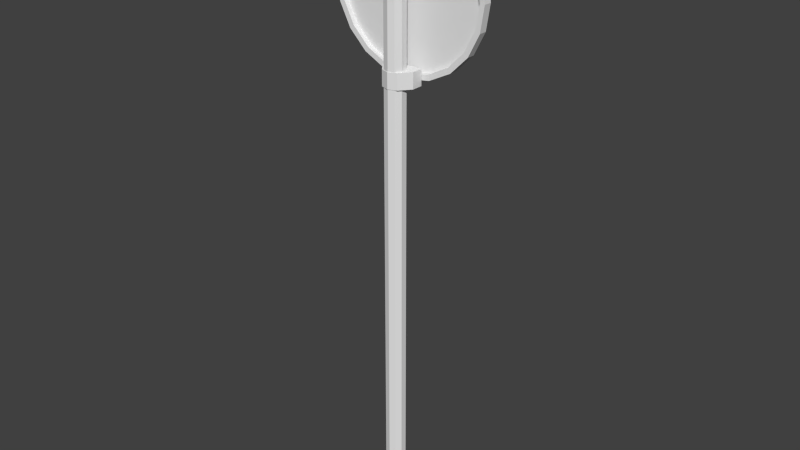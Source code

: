 # Source: speed50.blend  (saved by Blender 2.70.0; exported with 4.5.12 LTS)
import bpy
from mathutils import Matrix  # noqa: F401  (used for matrix-valued properties, if any)

bpy.ops.wm.read_factory_settings(use_empty=True)
scene = bpy.context.scene
scene.name = 'Scene'

# ---- collections
col_collection_1 = bpy.data.collections.new('Collection 1'); scene.collection.children.link(col_collection_1)

# ---- materials (node trees are filled in below, after node groups)
mat_material = bpy.data.materials.new('Material')
mat_material.alpha_threshold = 0.0
mat_material.use_transparent_shadow = False
mat_material.roughness = 0.5
mat_material.line_color = (0.0, 0.0, 0.0, 1.0)
mat_material_001 = bpy.data.materials.new('Material.001')
mat_material_001.alpha_threshold = 0.0
mat_material_001.use_transparent_shadow = False
mat_material_001.roughness = 0.5
mat_material_001.line_color = (0.0, 0.0, 0.0, 1.0)

# ---- material node trees

# ---- world
world_world = bpy.data.worlds.new('World'); scene.world = world_world
world_world.color = (0.05088, 0.05088, 0.05088)
world_world.use_sun_shadow = False
world_world.sun_shadow_jitter_overblur = 0.0
world_world.cycles.sampling_method = 'MANUAL'
world_world.cycles.sample_map_resolution = 256

# ---- meshes
me_cube_003 = bpy.data.meshes.new('Cube.003')
me_cube_003.from_pydata([(-1.0, 0.1099, -1.0), (-1.0, 1.0, -1.0), (1.0, 1.0, -1.0), (1.0, 0.1099, -1.0), (-1.0, 0.1099, 1.0), (-1.0, 1.0, 1.0), (1.0, 1.0, 1.0), (1.0, 0.1099, 1.0), (0.0, 1.0, 1.0), (0.0, 1.0, -1.0), (0.0, -1.0, 1.0), (0.0, -1.0, -1.0), (-0.5, 1.0, -1.0), (-0.5, -0.755, 1.0), (-0.5, 1.0, 1.0), (-0.5, -0.755, -1.0), (0.5, 1.0, 1.0), (0.5, -0.755, -1.0), (0.5, 1.0, -1.0), (0.5, -0.755, 1.0)], [], [(4, 5, 1, 0), (16, 6, 2, 18), (6, 7, 3, 2), (13, 4, 0, 15), (17, 18, 2, 3), (13, 14, 5, 4), (14, 8, 9, 12), (19, 10, 11, 17), (15, 12, 9, 11), (19, 16, 8, 10), (10, 13, 15, 11), (10, 8, 14, 13), (5, 14, 12, 1), (0, 1, 12, 15), (8, 16, 18, 9), (11, 9, 18, 17), (7, 19, 17, 3), (7, 6, 16, 19)])
_uv = me_cube_003.uv_layers.new(name='UVMap')
_uv.uv.foreach_set('vector', [0.6819, 0.8038, 0.6819, 1.0, 0.3638, 1.0, 0.3638, 0.8038, 1.896e-08, 0.6409, 0.0, 0.5268, 0.3181, 0.5268, 0.3181, 0.6409, 0.3638, 0.5, 0.3638, 0.3038, 0.6819, 0.3038, 0.6819, 0.5, 0.6819, 0.5836, 0.6819, 0.8038, 0.3638, 0.8038, 0.3638, 0.5836, 0.0, 0.1517, 0.1856, 0.4509, 0.1262, 0.5268, 0.03206, 0.3751, 0.7209, 0.8423, 1.0, 0.8423, 1.0, 0.9565, 0.8584, 0.9565, 1.896e-08, 0.8691, 1.896e-08, 0.755, 0.3181, 0.755, 0.3181, 0.8691, 0.3638, 0.08358, 0.3638, 9.522e-08, 0.6819, 0.0, 0.6819, 0.08358, 0.1188, 0.0, 0.3044, 0.2992, 0.245, 0.3751, 0.03349, 0.0341, 0.7209, 0.6141, 1.0, 0.6141, 1.0, 0.7282, 0.6819, 0.7282, 0.6819, 0.5, 0.6819, 0.5836, 0.3638, 0.5836, 0.3638, 0.5, 0.6819, 0.7282, 1.0, 0.7282, 1.0, 0.8423, 0.7209, 0.8423, 3.792e-08, 0.9832, 1.896e-08, 0.8691, 0.3181, 0.8691, 0.3181, 0.9832, 0.2697, 0.07156, 0.3638, 0.2233, 0.3044, 0.2992, 0.1188, 0.0, 1.896e-08, 0.755, 1.896e-08, 0.6409, 0.3181, 0.6409, 0.3181, 0.755, 0.03349, 0.0341, 0.245, 0.3751, 0.1856, 0.4509, 0.0, 0.1517, 0.3638, 0.3038, 0.3638, 0.08358, 0.6819, 0.08358, 0.6819, 0.3038, 0.8584, 0.5, 1.0, 0.5, 1.0, 0.6141, 0.7209, 0.6141])
me_cube_003.materials.append(mat_material)
me_cube_003.use_remesh_preserve_volume = False
me_cube_003.use_remesh_preserve_attributes = False
me_cube_003.use_mirror_vertex_groups = False
me_cube_003.update()
me_cube_002 = bpy.data.meshes.new('Cube.002')
me_cube_002.from_pydata([(-1.0, 0.1099, -1.0), (-1.0, 1.0, -1.0), (1.0, 1.0, -1.0), (1.0, 0.1099, -1.0), (-1.0, 0.1099, 1.0), (-1.0, 1.0, 1.0), (1.0, 1.0, 1.0), (1.0, 0.1099, 1.0), (0.0, 1.0, 1.0), (0.0, 1.0, -1.0), (0.0, -1.0, 1.0), (0.0, -1.0, -1.0), (-0.5, 1.0, -1.0), (-0.5, -0.755, 1.0), (-0.5, 1.0, 1.0), (-0.5, -0.755, -1.0), (0.5, 1.0, 1.0), (0.5, -0.755, -1.0), (0.5, 1.0, -1.0), (0.5, -0.755, 1.0)], [], [(4, 5, 1, 0), (16, 6, 2, 18), (6, 7, 3, 2), (13, 4, 0, 15), (17, 18, 2, 3), (13, 14, 5, 4), (14, 8, 9, 12), (19, 10, 11, 17), (15, 12, 9, 11), (19, 16, 8, 10), (10, 13, 15, 11), (10, 8, 14, 13), (5, 14, 12, 1), (0, 1, 12, 15), (8, 16, 18, 9), (11, 9, 18, 17), (7, 19, 17, 3), (7, 6, 16, 19)])
_uv = me_cube_002.uv_layers.new(name='UVMap')
_uv.uv.foreach_set('vector', [0.6819, 0.8038, 0.6819, 1.0, 0.3638, 1.0, 0.3638, 0.8038, 1.896e-08, 0.6409, 0.0, 0.5268, 0.3181, 0.5268, 0.3181, 0.6409, 0.3638, 0.5, 0.3638, 0.3038, 0.6819, 0.3038, 0.6819, 0.5, 0.6819, 0.5836, 0.6819, 0.8038, 0.3638, 0.8038, 0.3638, 0.5836, 0.0, 0.1517, 0.1856, 0.4509, 0.1262, 0.5268, 0.03206, 0.3751, 0.7209, 0.8423, 1.0, 0.8423, 1.0, 0.9565, 0.8584, 0.9565, 1.896e-08, 0.8691, 1.896e-08, 0.755, 0.3181, 0.755, 0.3181, 0.8691, 0.3638, 0.08358, 0.3638, 9.522e-08, 0.6819, 0.0, 0.6819, 0.08358, 0.1188, 0.0, 0.3044, 0.2992, 0.245, 0.3751, 0.03349, 0.0341, 0.7209, 0.6141, 1.0, 0.6141, 1.0, 0.7282, 0.6819, 0.7282, 0.6819, 0.5, 0.6819, 0.5836, 0.3638, 0.5836, 0.3638, 0.5, 0.6819, 0.7282, 1.0, 0.7282, 1.0, 0.8423, 0.7209, 0.8423, 3.792e-08, 0.9832, 1.896e-08, 0.8691, 0.3181, 0.8691, 0.3181, 0.9832, 0.2697, 0.07156, 0.3638, 0.2233, 0.3044, 0.2992, 0.1188, 0.0, 1.896e-08, 0.755, 1.896e-08, 0.6409, 0.3181, 0.6409, 0.3181, 0.755, 0.03349, 0.0341, 0.245, 0.3751, 0.1856, 0.4509, 0.0, 0.1517, 0.3638, 0.3038, 0.3638, 0.08358, 0.6819, 0.08358, 0.6819, 0.3038, 0.8584, 0.5, 1.0, 0.5, 1.0, 0.6141, 0.7209, 0.6141])
me_cube_002.materials.append(mat_material)
me_cube_002.use_remesh_preserve_volume = False
me_cube_002.use_remesh_preserve_attributes = False
me_cube_002.use_mirror_vertex_groups = False
me_cube_002.update()
me_cylinder_001 = bpy.data.meshes.new('Cylinder.001')
me_cylinder_001.from_pydata([(1.529e-08, -0.4835, -0.03217), (1.529e-08, -0.4835, 33.19), (0.3312, -0.5911, -0.03217), (0.3312, -0.5911, 33.19), (0.5359, -0.8728, -0.03217), (0.5359, -0.8728, 33.19), (0.5359, -1.221, -0.03217), (0.5359, -1.221, 33.19), (0.3312, -1.503, -0.03217), (0.3312, -1.503, 33.19), (-3.397e-08, -1.61, -0.03217), (-3.397e-08, -1.61, 33.19), (-0.3312, -1.503, -0.03217), (-0.3312, -1.503, 33.19), (-0.5359, -1.221, -0.03217), (-0.5359, -1.221, 33.19), (-0.5359, -0.8728, -0.03217), (-0.5359, -0.8728, 33.19), (-0.3312, -0.5911, -0.03217), (-0.3312, -0.5911, 33.19)], [], [(0, 1, 3, 2), (2, 3, 5, 4), (4, 5, 7, 6), (6, 7, 9, 8), (8, 9, 11, 10), (10, 11, 13, 12), (12, 13, 15, 14), (14, 15, 17, 16), (3, 1, 19, 17, 15, 13, 11, 9, 7, 5), (18, 19, 1, 0), (16, 17, 19, 18), (0, 2, 4, 6, 8, 10, 12, 14, 16, 18)])
_uv = me_cylinder_001.uv_layers.new(name='UVMap')
_uv.uv.foreach_set('vector', [0.5904, 0.0, 0.5904, 1.0, 0.5066, 1.0, 0.5066, 1.346e-09, 0.5066, 1.346e-09, 0.5066, 1.0, 0.4388, 1.0, 0.4388, 1.794e-09, 0.2194, 1.0, 0.2194, 0.0, 0.2872, 0.0, 0.2872, 1.0, 0.2872, 1.0, 0.2872, 0.0, 0.371, 0.0, 0.371, 1.0, 0.371, 1.0, 0.371, 0.0, 0.4388, 0.0, 0.4388, 1.0, 1.434e-07, 1.0, 0.0, 0.0, 0.0678, 1.148e-07, 0.0678, 1.0, 0.0678, 1.0, 0.0678, 1.148e-07, 0.1516, 1.148e-07, 0.1516, 1.0, 0.1516, 1.0, 0.1516, 1.148e-07, 0.2194, 1.148e-07, 0.2194, 1.0, 0.871, 0.03392, 0.9507, 0.03716, 1.0, 0.04564, 1.0, 0.05612, 0.9507, 0.0646, 0.871, 0.06784, 0.7913, 0.0646, 0.7421, 0.05612, 0.7421, 0.04564, 0.7913, 0.03716, 0.6583, 0.0, 0.6583, 1.0, 0.5904, 1.0, 0.5904, 1.121e-10, 0.7421, 7.849e-10, 0.7421, 1.0, 0.6583, 1.0, 0.6583, 0.0, 0.7913, 0.003239, 0.871, 0.0, 0.9507, 0.003239, 1.0, 0.01172, 1.0, 0.0222, 0.9507, 0.03068, 0.871, 0.03392, 0.7913, 0.03068, 0.7421, 0.0222, 0.7421, 0.01172])
me_cylinder_001.materials.append(mat_material)
me_cylinder_001.use_remesh_preserve_volume = False
me_cylinder_001.use_remesh_preserve_attributes = False
me_cylinder_001.use_mirror_vertex_groups = False
me_cylinder_001.update()
me_cylinder = bpy.data.meshes.new('Cylinder')
me_cylinder.from_pydata([(0.0, 1.0, -0.05046), (0.0, 1.0, 0.05046), (0.309, 0.9511, -0.05046), (0.309, 0.9511, 0.05046), (0.5878, 0.809, -0.05046), (0.5878, 0.809, 0.05046), (0.809, 0.5878, -0.05046), (0.809, 0.5878, 0.05046), (0.9511, 0.309, -0.05046), (0.9511, 0.309, 0.05046), (1.0, 5.638e-07, -0.05046), (1.0, -6.512e-07, 0.05046), (0.9511, -0.309, -0.05046), (0.9511, -0.309, 0.05046), (0.809, -0.5878, -0.05046), (0.809, -0.5878, 0.05046), (0.5878, -0.809, -0.05046), (0.5878, -0.809, 0.05046), (0.309, -0.9511, -0.05046), (0.309, -0.9511, 0.05046), (-3.258e-07, -1.0, -0.05046), (-3.258e-07, -1.0, 0.05046), (-0.309, -0.9511, -0.05046), (-0.309, -0.9511, 0.05046), (-0.5878, -0.809, -0.05046), (-0.5878, -0.809, 0.05046), (-0.809, -0.5878, -0.05046), (-0.809, -0.5878, 0.05046), (-0.9511, -0.309, -0.05046), (-0.9511, -0.309, 0.05046), (-1.0, 1.573e-06, -0.05046), (-1.0, 3.581e-07, 0.05046), (-0.9511, 0.309, -0.05046), (-0.9511, 0.309, 0.05046), (-0.809, 0.5878, -0.05046), (-0.809, 0.5878, 0.05046), (-0.5878, 0.809, -0.05046), (-0.5878, 0.809, 0.05046), (-0.309, 0.9511, -0.05046), (-0.309, 0.9511, 0.05046), (4.438e-09, 0.9338, 0.04907), (0.2886, 0.8881, 0.04907), (0.5489, 0.7554, 0.04907), (0.7554, 0.5489, 0.04907), (0.8881, 0.2886, 0.04907), (0.9338, -6.298e-07, 0.04907), (0.8881, -0.2886, 0.04907), (0.7554, -0.5489, 0.04907), (0.5489, -0.7554, 0.04907), (0.2886, -0.8881, 0.04907), (-2.998e-07, -0.9338, 0.04907), (-0.2886, -0.8881, 0.04907), (-0.5489, -0.7554, 0.04907), (-0.7554, -0.5489, 0.04907), (-0.8881, -0.2886, 0.04907), (-0.9338, 3.127e-07, 0.04907), (-0.8881, 0.2886, 0.04907), (-0.7554, 0.5489, 0.04907), (-0.5489, 0.7554, 0.04907), (-0.2886, 0.8881, 0.04907), (4.397e-09, 0.9338, -0.01486), (0.2886, 0.8881, -0.01486), (0.5489, 0.7554, -0.01486), (0.7554, 0.5489, -0.01486), (0.8881, 0.2886, -0.01486), (0.9338, -6.707e-07, -0.01486), (0.8881, -0.2886, -0.01486), (0.7554, -0.5489, -0.01486), (0.5489, -0.7554, -0.01486), (0.2886, -0.8881, -0.01486), (-2.999e-07, -0.9338, -0.01486), (-0.2886, -0.8881, -0.01486), (-0.5489, -0.7554, -0.01486), (-0.7554, -0.5489, -0.01486), (-0.8881, -0.2886, -0.01486), (-0.9338, 2.718e-07, -0.01486), (-0.8881, 0.2886, -0.01486), (-0.7554, 0.5489, -0.01486), (-0.5489, 0.7554, -0.01486), (-0.2886, 0.8881, -0.01486)], [], [(0, 1, 3, 2), (2, 3, 5, 4), (4, 5, 7, 6), (6, 7, 9, 8), (8, 9, 11, 10), (10, 11, 13, 12), (12, 13, 15, 14), (14, 15, 17, 16), (16, 17, 19, 18), (18, 19, 21, 20), (20, 21, 23, 22), (22, 23, 25, 24), (24, 25, 27, 26), (26, 27, 29, 28), (28, 29, 31, 30), (30, 31, 33, 32), (32, 33, 35, 34), (34, 35, 37, 36), (37, 35, 57, 58), (38, 39, 1, 0), (36, 37, 39, 38), (0, 2, 4, 6, 8, 10, 12, 14, 16, 18, 20, 22, 24, 26, 28, 30, 32, 34, 36, 38), (45, 44, 64, 65), (15, 13, 46, 47), (21, 19, 49, 50), (5, 3, 41, 42), (27, 25, 52, 53), (11, 9, 44, 45), (33, 31, 55, 56), (39, 37, 58, 59), (3, 1, 40, 41), (17, 15, 47, 48), (23, 21, 50, 51), (7, 5, 42, 43), (29, 27, 53, 54), (35, 33, 56, 57), (13, 11, 45, 46), (1, 39, 59, 40), (19, 17, 48, 49), (25, 23, 51, 52), (9, 7, 43, 44), (31, 29, 54, 55), (61, 60, 79, 78, 77, 76, 75, 74, 73, 72, 71, 70, 69, 68, 67, 66, 65, 64, 63, 62), (56, 55, 75, 76), (43, 42, 62, 63), (54, 53, 73, 74), (41, 40, 60, 61), (52, 51, 71, 72), (50, 49, 69, 70), (59, 58, 78, 79), (48, 47, 67, 68), (57, 56, 76, 77), (46, 45, 65, 66), (44, 43, 63, 64), (55, 54, 74, 75), (42, 41, 61, 62), (53, 52, 72, 73), (51, 50, 70, 71), (40, 59, 79, 60), (49, 48, 68, 69), (58, 57, 77, 78), (47, 46, 66, 67)])
_uv = me_cylinder.uv_layers.new(name='UVMap')
_uv.uv.foreach_set('vector', [0.02677, 0.5097, 0.04102, 0.5097, 0.04102, 0.5503, 0.02677, 0.5503, 0.02677, 0.5503, 0.04102, 0.5503, 0.04102, 0.5849, 0.02677, 0.5849, 0.02677, 0.5849, 0.04102, 0.5849, 0.04102, 0.61, 0.02677, 0.61, 0.06951, 0.5849, 0.05526, 0.5849, 0.05526, 0.5503, 0.06951, 0.5503, 0.06951, 0.5503, 0.05526, 0.5503, 0.05526, 0.5097, 0.06951, 0.5097, 0.06951, 0.5097, 0.05526, 0.5097, 0.05526, 0.467, 0.06951, 0.467, 0.06951, 0.467, 0.05526, 0.467, 0.05526, 0.4264, 0.06951, 0.4264, 0.06951, 0.4264, 0.05526, 0.4264, 0.05526, 0.3918, 0.06951, 0.3918, 0.08376, 0.5503, 0.06951, 0.5503, 0.06951, 0.5157, 0.08376, 0.5157, 0.08376, 0.5157, 0.06951, 0.5157, 0.06951, 0.4751, 0.08376, 0.4751, 0.08376, 0.4751, 0.06951, 0.4751, 0.06951, 0.4324, 0.08376, 0.4324, 0.08376, 0.4324, 0.06951, 0.4324, 0.06951, 0.3918, 0.08376, 0.3918, 0.05526, 0.5849, 0.04102, 0.5849, 0.04102, 0.5503, 0.05526, 0.5503, 0.05526, 0.5503, 0.04102, 0.5503, 0.04102, 0.5097, 0.05526, 0.5097, 0.05526, 0.5097, 0.04102, 0.5097, 0.04102, 0.467, 0.05526, 0.467, 0.05526, 0.467, 0.04102, 0.467, 0.04102, 0.4264, 0.05526, 0.4264, 0.05526, 0.4264, 0.04102, 0.4264, 0.04102, 0.3918, 0.05526, 0.3918, 0.02677, 0.3918, 0.04102, 0.3918, 0.04102, 0.4264, 0.02677, 0.4264, 0.0262, 0.03308, 0.04626, 0.01899, 0.04865, 0.02351, 0.02991, 0.03667, 0.02677, 0.467, 0.04102, 0.467, 0.04102, 0.5097, 0.02677, 0.5097, 0.02677, 0.4264, 0.04102, 0.4264, 0.04102, 0.467, 0.02677, 0.467, 0.5046, 0.9966, 0.3509, 0.9737, 0.2118, 0.9044, 0.101, 0.7956, 0.02915, 0.6578, 0.003432, 0.5046, 0.02632, 0.3509, 0.09557, 0.2118, 0.2044, 0.101, 0.3422, 0.02915, 0.4954, 0.003432, 0.6491, 0.02632, 0.7882, 0.09557, 0.899, 0.2044, 0.9708, 0.3422, 0.9966, 0.4954, 0.9737, 0.6491, 0.9044, 0.7882, 0.7956, 0.899, 0.6578, 0.9708, 0.969, 0.1263, 0.969, 0.1902, 0.9545, 0.1902, 0.9545, 0.1263, 0.1182, 0.1556, 0.09465, 0.163, 0.09383, 0.158, 0.1158, 0.151, 0.1605, 0.09926, 0.1529, 0.1221, 0.1482, 0.1198, 0.1553, 0.09846, 0.01163, 0.1221, 0.003963, 0.09926, 0.009146, 0.09846, 0.0163, 0.1198, 0.1383, 0.03308, 0.1529, 0.05248, 0.1482, 0.05478, 0.1346, 0.03667, 0.06985, 0.163, 0.04626, 0.1556, 0.04865, 0.151, 0.07067, 0.158, 0.06985, 0.01158, 0.09465, 0.01158, 0.09383, 0.01659, 0.07067, 0.01659, 0.01163, 0.05248, 0.0262, 0.03308, 0.02991, 0.03667, 0.0163, 0.05478, 0.003963, 0.09926, 0.003963, 0.07528, 0.009146, 0.07607, 0.009146, 0.09846, 0.1383, 0.1415, 0.1182, 0.1556, 0.1158, 0.151, 0.1346, 0.1379, 0.1605, 0.07528, 0.1605, 0.09926, 0.1553, 0.09846, 0.1553, 0.07607, 0.0262, 0.1415, 0.01163, 0.1221, 0.0163, 0.1198, 0.02991, 0.1379, 0.1182, 0.01899, 0.1383, 0.03308, 0.1346, 0.03667, 0.1158, 0.02351, 0.04626, 0.01899, 0.06985, 0.01158, 0.07067, 0.01659, 0.04865, 0.02351, 0.09465, 0.163, 0.06985, 0.163, 0.07067, 0.158, 0.09383, 0.158, 0.003963, 0.07528, 0.01163, 0.05248, 0.0163, 0.05478, 0.009146, 0.07607, 0.1529, 0.1221, 0.1383, 0.1415, 0.1346, 0.1379, 0.1482, 0.1198, 0.1529, 0.05248, 0.1605, 0.07528, 0.1553, 0.07607, 0.1482, 0.05478, 0.04626, 0.1556, 0.0262, 0.1415, 0.02991, 0.1379, 0.04865, 0.151, 0.09465, 0.01158, 0.1182, 0.01899, 0.1158, 0.02351, 0.09383, 0.01659, 0.8298, 0.9303, 0.8298, 0.9045, 0.8381, 0.8799, 0.8537, 0.8591, 0.8753, 0.8439, 0.9007, 0.8359, 0.9274, 0.8359, 0.9527, 0.8439, 0.9743, 0.8591, 0.99, 0.8799, 0.9982, 0.9045, 0.9982, 0.9303, 0.99, 0.9548, 0.9743, 0.9757, 0.9527, 0.9908, 0.9274, 0.9988, 0.9007, 0.9988, 0.8753, 0.9908, 0.8537, 0.9757, 0.8381, 0.9548, 0.9545, 0.1263, 0.9545, 0.1902, 0.94, 0.1902, 0.94, 0.1263, 0.94, 0.01389, 0.94, 0.06556, 0.9256, 0.06556, 0.9256, 0.01389, 0.9669, 0.8912, 0.9669, 0.9429, 0.9524, 0.9429, 0.9524, 0.8912, 0.94, 0.1263, 0.94, 0.1902, 0.9256, 0.1902, 0.9256, 0.1263, 0.9235, 0.9429, 0.9235, 0.8912, 0.938, 0.8912, 0.938, 0.9429, 0.9111, 0.1902, 0.9111, 0.1263, 0.9256, 0.1263, 0.9256, 0.1902, 0.9524, 0.8912, 0.9524, 0.9429, 0.938, 0.9429, 0.938, 0.8912, 0.9111, 0.06556, 0.9111, 0.01389, 0.9256, 0.01389, 0.9256, 0.06556, 0.9545, 0.06556, 0.9545, 0.1263, 0.94, 0.1263, 0.94, 0.06556, 0.969, 0.06556, 0.969, 0.1263, 0.9545, 0.1263, 0.9545, 0.06556, 0.969, 0.1902, 0.969, 0.2509, 0.9545, 0.2509, 0.9545, 0.1902, 0.9545, 0.1902, 0.9545, 0.2509, 0.94, 0.2509, 0.94, 0.1902, 0.94, 0.06556, 0.94, 0.1263, 0.9256, 0.1263, 0.9256, 0.06556, 0.9235, 0.9804, 0.9235, 0.9429, 0.938, 0.9429, 0.938, 0.9804, 0.9235, 0.8912, 0.9235, 0.8304, 0.938, 0.8304, 0.938, 0.8912, 0.9524, 0.8304, 0.9524, 0.8912, 0.938, 0.8912, 0.938, 0.8304, 0.9111, 0.1263, 0.9111, 0.06556, 0.9256, 0.06556, 0.9256, 0.1263, 0.9545, 0.01389, 0.9545, 0.06556, 0.94, 0.06556, 0.94, 0.01389, 0.969, 0.01389, 0.969, 0.06556, 0.9545, 0.06556, 0.9545, 0.01389])
me_cylinder.materials.append(mat_material_001)
me_cylinder.use_remesh_preserve_volume = False
me_cylinder.use_remesh_preserve_attributes = False
me_cylinder.use_mirror_vertex_groups = False
me_cylinder.update()

# ---- objects
ob_cube_000 = bpy.data.objects.new('Cube.000', me_cube_003)
ob_cube_001 = bpy.data.objects.new('Cube.001', me_cube_002)
ob_cylinder_001 = bpy.data.objects.new('Cylinder.001', me_cylinder_001)
ob_cylinder = bpy.data.objects.new('Cylinder', me_cylinder)

# ---- transforms, parenting, visibility, modifiers, constraints
ob_cube_000.location = (0.0, -0.151, 2.616)
ob_cube_000.scale = (0.1484, 0.11, 0.06726)
ob_cube_000.lineart.crease_threshold = 0.0
ob_cube_001.location = (0.0, -0.151, 3.922)
ob_cube_001.scale = (0.1484, 0.11, 0.06726)
ob_cube_001.lineart.crease_threshold = 0.0
ob_cylinder_001.location = (0.0, 0.0, -1.275)
ob_cylinder_001.scale = (0.159, 0.159, 0.159)
ob_cylinder_001.lineart.crease_threshold = 0.0
ob_cylinder.location = (0.0, 0.0, 3.267)
ob_cylinder.rotation_euler = (1.571, 0.0, 0.0)
ob_cylinder.scale = (0.6984, 0.6984, 0.6984)
ob_cylinder.lineart.crease_threshold = 0.0

# ---- collection membership
col_collection_1.objects.link(ob_cube_000)
col_collection_1.objects.link(ob_cube_001)
col_collection_1.objects.link(ob_cylinder_001)
col_collection_1.objects.link(ob_cylinder)

# ---- scene / render settings (as saved in the file)
scene.frame_start = 1; scene.frame_end = 250; scene.frame_set(1)
scene.render.engine = 'BLENDER_EEVEE_NEXT'
scene.render.resolution_percentage = 50
scene.render.dither_intensity = 0.0
scene.cycles.use_denoising = False
scene.cycles.samples = 10
scene.cycles.sampling_pattern = 'TABULATED_SOBOL'
scene.cycles.light_sampling_threshold = 0.0
scene.cycles.use_adaptive_sampling = False
scene.cycles.use_light_tree = False
scene.cycles.blur_glossy = 0.0
scene.cycles.volume_bounces = 1
scene.cycles.pixel_filter_type = 'GAUSSIAN'
scene.cycles.sample_clamp_indirect = 0.0
scene.view_settings.view_transform = 'Standard'
bpy.context.view_layer.update()

# ---- added for rendering (the .blend has no active camera and no usable light): camera, sun
cam_auto = bpy.data.cameras.new('AutoCamera')
cam_auto.lens = 50.0
cam_auto.sensor_width = 36.0
cam_auto.clip_end = 1000.0
ob_auto_camera = bpy.data.objects.new('AutoCamera', cam_auto)
scene.collection.objects.link(ob_auto_camera)
ob_auto_camera.location = (5.06259, -6.18797, 5.41129)
ob_auto_camera.rotation_euler = (1.09748, -7.21219e-08, 0.694738)
scene.camera = ob_auto_camera
light_auto_sun = bpy.data.lights.new('AutoSun', 'SUN')
light_auto_sun.energy = 3.0
light_auto_sun.angle = 0.0523599
ob_auto_sun = bpy.data.objects.new('AutoSun', light_auto_sun)
scene.collection.objects.link(ob_auto_sun)
ob_auto_sun.rotation_euler = (0.872665, 0.174533, 0.523599)
bpy.context.view_layer.update()
